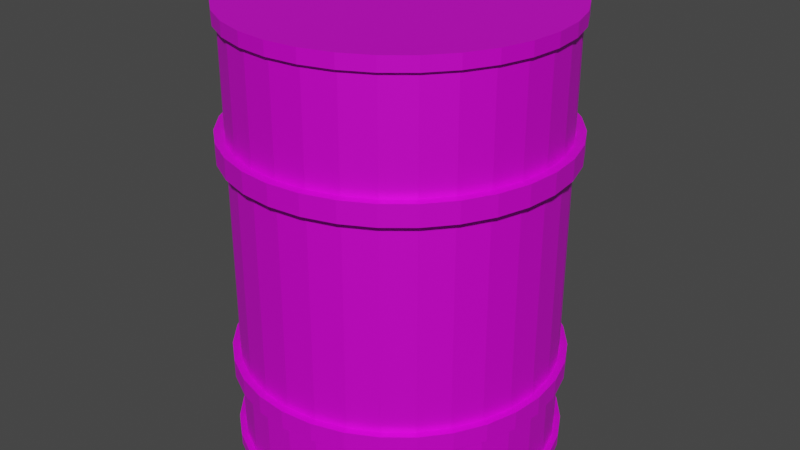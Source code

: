 # Source: Barrel.blend  (saved by Blender 2.82.7; exported with 4.5.12 LTS)
import bpy
from mathutils import Matrix  # noqa: F401  (used for matrix-valued properties, if any)

bpy.ops.wm.read_factory_settings(use_empty=True)
scene = bpy.context.scene
scene.name = 'Scene'

# ---- collections
col_collection = bpy.data.collections.new('Collection'); scene.collection.children.link(col_collection)

# ---- images (referenced by path relative to the original .blend; pixels are not part of the script)
import os
ASSET_DIR = os.environ.get("B2B_ASSET_DIR", "")  # directory of the original .blend (textures are referenced by path, not embedded)
HERE = os.path.dirname(os.path.abspath(__file__))  # packed textures are extracted next to this script under _unpacked/

def load_image(name, relpath, width, height, colorspace="sRGB"):
    """Load a texture the original file referenced (path relative to the .blend, or extracted next to this script)."""
    p = next((c for c in (os.path.join(HERE, relpath), os.path.join(ASSET_DIR, relpath)) if relpath and os.path.exists(c)), "")
    if p:
        img = bpy.data.images.load(p, check_existing=True)
        img.name = name
    else:  # same state as the original file: an image datablock whose file is absent (Cycles renders it pink)
        img = bpy.data.images.new(name, width, height)
        img.source = "FILE"
        img.filepath = "//" + (relpath or name)
    img.colorspace_settings.name = colorspace
    return img
img_barreltex = load_image('BarrelTex', 'BarrelTex.png', 1024, 1024, 'sRGB')

# ---- materials (node trees are filled in below, after node groups)
mat_barrelmaterial = bpy.data.materials.new('BarrelMaterial')
mat_barrelmaterial.use_transparent_shadow = False
mat_barrelmaterial.preview_render_type = 'FLUID'

# ---- material node trees
mat_barrelmaterial.use_nodes = True; mat_barrelmaterial.node_tree.nodes.clear()
_N = mat_barrelmaterial.node_tree.nodes; _L = mat_barrelmaterial.node_tree.links
n0 = _N.new('ShaderNodeTexImage'); n0.name = 'Image Texture'; n0.location = (-759, 316)
n0.image = img_barreltex
n1 = _N.new('ShaderNodeBsdfPrincipled'); n1.name = 'Principled BSDF'; n1.location = (-182, 276)
n1.distribution = 'GGX'
n1.subsurface_method = 'BURLEY'
n1.inputs[1].default_value = 0.3636
n1.inputs[3].default_value = 1.45
n1.inputs[27].default_value = (0.0, 0.0, 0.0, 1.0)
n1.inputs[28].default_value = 1.0
n2 = _N.new('ShaderNodeOutputMaterial'); n2.name = 'Material Output'; n2.location = (300, 300)
_L.new(n1.outputs[0], n2.inputs[0])
_L.new(n0.outputs[0], n1.inputs[0])
_L.new(n0.outputs[1], n1.inputs[4])
n2.is_active_output = True

# ---- world
world_world = bpy.data.worlds.new('World'); scene.world = world_world
world_world.use_nodes = True; world_world.node_tree.nodes.clear()
_N = world_world.node_tree.nodes; _L = world_world.node_tree.links
n0 = _N.new('ShaderNodeOutputWorld'); n0.name = 'World Output'; n0.location = (300, 300)
n1 = _N.new('ShaderNodeBackground'); n1.name = 'Background'; n1.location = (10, 300)
n1.inputs[0].default_value = (0.05088, 0.05088, 0.05088, 1.0)
_L.new(n1.outputs[0], n0.inputs[0])
n0.is_active_output = True
world_world.color = (0.05088, 0.05088, 0.05088)
world_world.use_sun_shadow = False
world_world.sun_shadow_jitter_overblur = 0.0

# ---- meshes
me_barrel = bpy.data.meshes.new('Barrel')
me_barrel.from_pydata([(6.562e-08, 0.262, 0.1235), (-0.05111, 0.2569, 0.1235), (-0.1003, 0.242, 0.1235), (-0.1455, 0.2178, 0.1235), (-0.1852, 0.1852, 0.1235), (-0.2178, 0.1455, 0.1235), (-0.242, 0.1003, 0.1235), (-0.2569, 0.05111, 0.1235), (-0.262, 4.709e-07, 0.1235), (-0.2569, -0.05111, 0.1235), (-0.242, -0.1003, 0.1235), (-0.2178, -0.1455, 0.1235), (-0.1852, -0.1852, 0.1235), (-0.1455, -0.2178, 0.1235), (-0.1003, -0.242, 0.1235), (-0.05111, -0.2569, 0.1235), (-1.974e-08, -0.262, 0.1235), (0.05111, -0.2569, 0.1235), (0.1003, -0.242, 0.1235), (0.1455, -0.2178, 0.1235), (0.1852, -0.1852, 0.1235), (0.2178, -0.1455, 0.1235), (0.242, -0.1003, 0.1235), (0.2569, -0.05111, 0.1235), (0.262, 2.377e-07, 0.1235), (0.2569, 0.05111, 0.1235), (0.242, 0.1003, 0.1235), (0.2178, 0.1455, 0.1235), (0.1852, 0.1852, 0.1235), (0.1455, 0.2178, 0.1235), (0.1003, 0.242, 0.1235), (0.05111, 0.2569, 0.1235), (6.74e-08, 0.25, 0.6763), (0.04877, 0.2452, 0.6763), (0.09567, 0.231, 0.6763), (0.1389, 0.2079, 0.6763), (0.1768, 0.1768, 0.6763), (0.2079, 0.1389, 0.6763), (0.231, 0.09567, 0.6763), (0.2452, 0.04877, 0.6763), (0.25, 2.403e-07, 0.6763), (0.2452, -0.04877, 0.6763), (0.231, -0.09567, 0.6763), (0.2079, -0.1389, 0.6763), (0.1768, -0.1768, 0.6763), (0.1389, -0.2079, 0.6763), (0.09567, -0.231, 0.6763), (0.04877, -0.2452, 0.6763), (-1.406e-08, -0.25, 0.6763), (-0.04877, -0.2452, 0.6763), (-0.09567, -0.231, 0.6763), (-0.1389, -0.2079, 0.6763), (-0.1768, -0.1768, 0.6763), (-0.2079, -0.1389, 0.6763), (-0.231, -0.09567, 0.6763), (-0.2452, -0.04877, 0.6763), (-0.25, 4.628e-07, 0.6763), (-0.2452, 0.04877, 0.6763), (-0.231, 0.09567, 0.6763), (-0.2079, 0.1389, 0.6763), (-0.1768, 0.1768, 0.6763), (-0.1389, 0.2079, 0.6763), (-0.09567, 0.231, 0.6763), (-0.04877, 0.2452, 0.6763), (0.04877, 0.2452, 0.01364), (0.09567, 0.231, 0.01364), (0.1389, 0.2079, 0.01364), (0.1768, 0.1768, 0.01364), (0.2079, 0.1389, 0.01364), (0.231, 0.09567, 0.01364), (0.2452, 0.04877, 0.01364), (0.25, 2.403e-07, 0.01364), (0.2452, -0.04877, 0.01364), (0.231, -0.09567, 0.01364), (0.2079, -0.1389, 0.01364), (0.1768, -0.1768, 0.01364), (0.1389, -0.2079, 0.01364), (0.09567, -0.231, 0.01364), (0.04877, -0.2452, 0.01364), (-1.406e-08, -0.25, 0.01364), (-0.04877, -0.2452, 0.01364), (-0.09567, -0.231, 0.01364), (-0.1389, -0.2079, 0.01364), (-0.1768, -0.1768, 0.01364), (-0.2079, -0.1389, 0.01364), (-0.231, -0.09567, 0.01364), (-0.2452, -0.04877, 0.01364), (-0.25, 4.628e-07, 0.01364), (-0.2452, 0.04877, 0.01364), (-0.231, 0.09567, 0.01364), (-0.2079, 0.1389, 0.01364), (-0.1768, 0.1768, 0.01364), (-0.1389, 0.2079, 0.01364), (-0.09567, 0.231, 0.01364), (-0.04877, 0.2452, 0.01364), (6.74e-08, 0.25, 0.01364), (6.74e-08, 0.25, 0.5095), (0.04877, 0.2452, 0.5095), (0.09567, 0.231, 0.5095), (0.1389, 0.2079, 0.5095), (0.1768, 0.1768, 0.5095), (0.2079, 0.1389, 0.5095), (0.231, 0.09567, 0.5095), (0.2452, 0.04877, 0.5095), (0.25, 2.403e-07, 0.5095), (0.2452, -0.04877, 0.5095), (0.231, -0.09567, 0.5095), (0.2079, -0.1389, 0.5095), (0.1768, -0.1768, 0.5095), (0.1389, -0.2079, 0.5095), (0.09567, -0.231, 0.5095), (0.04877, -0.2452, 0.5095), (-1.406e-08, -0.25, 0.5095), (-0.04877, -0.2452, 0.5095), (-0.09567, -0.231, 0.5095), (-0.1389, -0.2079, 0.5095), (-0.1768, -0.1768, 0.5095), (-0.2079, -0.1389, 0.5095), (-0.231, -0.09567, 0.5095), (-0.2452, -0.04877, 0.5095), (-0.25, 4.628e-07, 0.5095), (-0.2452, 0.04877, 0.5095), (-0.231, 0.09567, 0.5095), (-0.2079, 0.1389, 0.5095), (-0.1768, 0.1768, 0.5095), (-0.1389, 0.2079, 0.5095), (-0.09567, 0.231, 0.5095), (-0.04877, 0.2452, 0.5095), (0.04877, 0.2452, 0.4786), (0.09567, 0.231, 0.4786), (0.1389, 0.2079, 0.4786), (0.1768, 0.1768, 0.4786), (0.2079, 0.1389, 0.4786), (0.231, 0.09567, 0.4786), (0.2452, 0.04877, 0.4786), (0.25, 2.403e-07, 0.4786), (0.2452, -0.04877, 0.4786), (0.231, -0.09567, 0.4786), (0.2079, -0.1389, 0.4786), (0.1768, -0.1768, 0.4786), (0.1389, -0.2079, 0.4786), (0.09567, -0.231, 0.4786), (0.04877, -0.2452, 0.4786), (-1.406e-08, -0.25, 0.4786), (-0.04877, -0.2452, 0.4786), (-0.09567, -0.231, 0.4786), (-0.1389, -0.2079, 0.4786), (-0.1768, -0.1768, 0.4786), (-0.2079, -0.1389, 0.4786), (-0.231, -0.09567, 0.4786), (-0.2452, -0.04877, 0.4786), (-0.25, 4.628e-07, 0.4786), (-0.2452, 0.04877, 0.4786), (-0.231, 0.09567, 0.4786), (-0.2079, 0.1389, 0.4786), (-0.1768, 0.1768, 0.4786), (-0.1389, 0.2079, 0.4786), (-0.09567, 0.231, 0.4786), (-0.04877, 0.2452, 0.4786), (6.74e-08, 0.25, 0.4786), (0.04877, 0.2452, 0.1242), (0.09567, 0.231, 0.1242), (0.1389, 0.2079, 0.1242), (0.1768, 0.1768, 0.1242), (0.2079, 0.1389, 0.1242), (0.231, 0.09567, 0.1242), (0.2452, 0.04877, 0.1242), (0.25, 2.403e-07, 0.1242), (0.2452, -0.04877, 0.1242), (0.231, -0.09567, 0.1242), (0.2079, -0.1389, 0.1242), (0.1768, -0.1768, 0.1242), (0.1389, -0.2079, 0.1242), (0.09567, -0.231, 0.1242), (0.04877, -0.2452, 0.1242), (-1.406e-08, -0.25, 0.1242), (-0.04877, -0.2452, 0.1242), (-0.09567, -0.231, 0.1242), (-0.1389, -0.2079, 0.1242), (-0.1768, -0.1768, 0.1242), (-0.2079, -0.1389, 0.1242), (-0.231, -0.09567, 0.1242), (-0.2452, -0.04877, 0.1242), (-0.25, 4.628e-07, 0.1242), (-0.2452, 0.04877, 0.1242), (-0.231, 0.09567, 0.1242), (-0.2079, 0.1389, 0.1242), (-0.1768, 0.1768, 0.1242), (-0.1389, 0.2079, 0.1242), (-0.09567, 0.231, 0.1242), (-0.04877, 0.2452, 0.1242), (6.74e-08, 0.25, 0.1242), (6.74e-08, 0.25, 0.1524), (0.04877, 0.2452, 0.1524), (0.09567, 0.231, 0.1524), (0.1389, 0.2079, 0.1524), (0.1768, 0.1768, 0.1524), (0.2079, 0.1389, 0.1524), (0.231, 0.09567, 0.1524), (0.2452, 0.04877, 0.1524), (0.25, 2.403e-07, 0.1524), (0.2452, -0.04877, 0.1524), (0.231, -0.09567, 0.1524), (0.2079, -0.1389, 0.1524), (0.1768, -0.1768, 0.1524), (0.1389, -0.2079, 0.1524), (0.09567, -0.231, 0.1524), (0.04877, -0.2452, 0.1524), (-1.406e-08, -0.25, 0.1524), (-0.04877, -0.2452, 0.1524), (-0.09567, -0.231, 0.1524), (-0.1389, -0.2079, 0.1524), (-0.1768, -0.1768, 0.1524), (-0.2079, -0.1389, 0.1524), (-0.231, -0.09567, 0.1524), (-0.2452, -0.04877, 0.1524), (-0.25, 4.628e-07, 0.1524), (-0.2452, 0.04877, 0.1524), (-0.231, 0.09567, 0.1524), (-0.2079, 0.1389, 0.1524), (-0.1768, 0.1768, 0.1524), (-0.1389, 0.2079, 0.1524), (-0.09567, 0.231, 0.1524), (-0.04877, 0.2452, 0.1524), (6.561e-08, 0.2651, 0.5105), (0.05171, 0.26, 0.5105), (0.1014, 0.2449, 0.5105), (0.1473, 0.2204, 0.5105), (0.1874, 0.1874, 0.5105), (0.2204, 0.1473, 0.5105), (0.2449, 0.1014, 0.5105), (0.26, 0.05171, 0.5105), (0.2651, 2.371e-07, 0.5105), (0.26, -0.05171, 0.5105), (0.2449, -0.1014, 0.5105), (0.2204, -0.1473, 0.5105), (0.1874, -0.1874, 0.5105), (0.1473, -0.2204, 0.5105), (0.1014, -0.2449, 0.5105), (0.05171, -0.26, 0.5105), (-2.076e-08, -0.2651, 0.5105), (-0.05171, -0.26, 0.5105), (-0.1014, -0.2449, 0.5105), (-0.1473, -0.2204, 0.5105), (-0.1874, -0.1874, 0.5105), (-0.2204, -0.1473, 0.5105), (-0.2449, -0.1014, 0.5105), (-0.26, -0.05171, 0.5105), (-0.2651, 4.731e-07, 0.5105), (-0.26, 0.05171, 0.5105), (-0.2449, 0.1014, 0.5105), (-0.2204, 0.1473, 0.5105), (-0.1874, 0.1874, 0.5105), (-0.1473, 0.2204, 0.5105), (-0.1014, 0.2449, 0.5105), (-0.05171, 0.26, 0.5105), (0.05171, 0.26, 0.4777), (0.1014, 0.2449, 0.4777), (0.1473, 0.2204, 0.4777), (0.1874, 0.1874, 0.4777), (0.2204, 0.1473, 0.4777), (0.2449, 0.1014, 0.4777), (0.26, 0.05171, 0.4777), (0.2651, 2.371e-07, 0.4777), (0.26, -0.05171, 0.4777), (0.2449, -0.1014, 0.4777), (0.2204, -0.1473, 0.4777), (0.1874, -0.1874, 0.4777), (0.1473, -0.2204, 0.4777), (0.1014, -0.2449, 0.4777), (0.05171, -0.26, 0.4777), (-2.076e-08, -0.2651, 0.4777), (-0.05171, -0.26, 0.4777), (-0.1014, -0.2449, 0.4777), (-0.1473, -0.2204, 0.4777), (-0.1874, -0.1874, 0.4777), (-0.2204, -0.1473, 0.4777), (-0.2449, -0.1014, 0.4777), (-0.26, -0.05171, 0.4777), (-0.2651, 4.731e-07, 0.4777), (-0.26, 0.05171, 0.4777), (-0.2449, 0.1014, 0.4777), (-0.2204, 0.1473, 0.4777), (-0.1874, 0.1874, 0.4777), (-0.1473, 0.2204, 0.4777), (-0.1014, 0.2449, 0.4777), (-0.05171, 0.26, 0.4777), (6.561e-08, 0.2651, 0.4777), (6.624e-08, 0.2597, -0.003759), (0.05067, 0.2548, -0.003759), (0.0994, 0.24, -0.003759), (0.1443, 0.216, -0.003759), (0.1837, 0.1837, -0.003759), (0.216, 0.1443, -0.003759), (0.24, 0.0994, -0.003759), (0.2548, 0.05067, -0.003759), (0.2597, 2.382e-07, -0.003759), (0.2548, -0.05067, -0.003759), (0.24, -0.0994, -0.003759), (0.216, -0.1443, -0.003759), (0.1837, -0.1837, -0.003759), (0.1443, -0.216, -0.003759), (0.0994, -0.24, -0.003759), (0.05067, -0.2548, -0.003759), (-1.839e-08, -0.2597, -0.003759), (-0.05067, -0.2548, -0.003759), (-0.0994, -0.24, -0.003759), (-0.1443, -0.216, -0.003759), (-0.1837, -0.1837, -0.003759), (-0.216, -0.1443, -0.003759), (-0.24, -0.0994, -0.003759), (-0.2548, -0.05067, -0.003759), (-0.2597, 4.694e-07, -0.003759), (-0.2548, 0.05067, -0.003759), (-0.24, 0.0994, -0.003759), (-0.216, 0.1443, -0.003759), (-0.1837, 0.1837, -0.003759), (-0.1443, 0.216, -0.003759), (-0.0994, 0.24, -0.003759), (-0.05067, 0.2548, -0.003759), (0.05067, 0.2548, 0.01398), (0.0994, 0.24, 0.01398), (0.1443, 0.216, 0.01398), (0.1837, 0.1837, 0.01398), (0.216, 0.1443, 0.01398), (0.24, 0.0994, 0.01398), (0.2548, 0.05067, 0.01398), (0.2597, 2.382e-07, 0.01398), (0.2548, -0.05067, 0.01398), (0.24, -0.0994, 0.01398), (0.216, -0.1443, 0.01398), (0.1837, -0.1837, 0.01398), (0.1443, -0.216, 0.01398), (0.0994, -0.24, 0.01398), (0.05067, -0.2548, 0.01398), (-1.839e-08, -0.2597, 0.01398), (-0.05067, -0.2548, 0.01398), (-0.0994, -0.24, 0.01398), (-0.1443, -0.216, 0.01398), (-0.1837, -0.1837, 0.01398), (-0.216, -0.1443, 0.01398), (-0.24, -0.0994, 0.01398), (-0.2548, -0.05067, 0.01398), (-0.2597, 4.694e-07, 0.01398), (-0.2548, 0.05067, 0.01398), (-0.24, 0.0994, 0.01398), (-0.216, 0.1443, 0.01398), (-0.1837, 0.1837, 0.01398), (-0.1443, 0.216, 0.01398), (-0.0994, 0.24, 0.01398), (-0.05067, 0.2548, 0.01398), (6.624e-08, 0.2597, 0.01398), (6.562e-08, 0.262, 0.153), (0.05111, 0.2569, 0.153), (0.1003, 0.242, 0.153), (0.1455, 0.2178, 0.153), (0.1852, 0.1852, 0.153), (0.2178, 0.1455, 0.153), (0.242, 0.1003, 0.153), (0.2569, 0.05111, 0.153), (0.262, 2.377e-07, 0.153), (0.2569, -0.05111, 0.153), (0.242, -0.1003, 0.153), (0.2178, -0.1455, 0.153), (0.1852, -0.1852, 0.153), (0.1455, -0.2178, 0.153), (0.1003, -0.242, 0.153), (0.05111, -0.2569, 0.153), (-1.974e-08, -0.262, 0.153), (-0.05111, -0.2569, 0.153), (-0.1003, -0.242, 0.153), (-0.1455, -0.2178, 0.153), (-0.1852, -0.1852, 0.153), (-0.2178, -0.1455, 0.153), (-0.242, -0.1003, 0.153), (-0.2569, -0.05111, 0.153), (-0.262, 4.709e-07, 0.153), (-0.2569, 0.05111, 0.153), (-0.242, 0.1003, 0.153), (-0.2178, 0.1455, 0.153), (-0.1852, 0.1852, 0.153), (-0.1455, 0.2178, 0.153), (-0.1003, 0.242, 0.153), (-0.05111, 0.2569, 0.153), (6.661e-08, 0.2567, 0.6972), (0.05008, 0.2518, 0.6972), (0.09824, 0.2372, 0.6972), (0.1426, 0.2135, 0.6972), (0.1815, 0.1815, 0.6972), (0.2135, 0.1426, 0.6972), (0.2372, 0.09824, 0.6972), (0.2518, 0.05008, 0.6972), (0.2567, 2.389e-07, 0.6972), (0.2518, -0.05008, 0.6972), (0.2372, -0.09824, 0.6972), (0.2135, -0.1426, 0.6972), (0.1815, -0.1815, 0.6972), (0.1426, -0.2135, 0.6972), (0.09824, -0.2372, 0.6972), (0.05008, -0.2518, 0.6972), (-1.704e-08, -0.2567, 0.6972), (-0.05008, -0.2518, 0.6972), (-0.09824, -0.2372, 0.6972), (-0.1426, -0.2135, 0.6972), (-0.1815, -0.1815, 0.6972), (-0.2135, -0.1426, 0.6972), (-0.2372, -0.09824, 0.6972), (-0.2518, -0.05008, 0.6972), (-0.2567, 4.674e-07, 0.6972), (-0.2518, 0.05008, 0.6972), (-0.2372, 0.09824, 0.6972), (-0.2135, 0.1426, 0.6972), (-0.1815, 0.1815, 0.6972), (-0.1426, 0.2135, 0.6972), (-0.09824, 0.2372, 0.6972), (-0.05008, 0.2518, 0.6972), (6.661e-08, 0.2567, 0.676), (0.05008, 0.2518, 0.676), (0.09824, 0.2372, 0.676), (0.1426, 0.2135, 0.676), (0.1815, 0.1815, 0.676), (0.2135, 0.1426, 0.676), (0.2372, 0.09824, 0.676), (0.2518, 0.05008, 0.676), (0.2567, 2.389e-07, 0.676), (0.2518, -0.05008, 0.676), (0.2372, -0.09824, 0.676), (0.2135, -0.1426, 0.676), (0.1815, -0.1815, 0.676), (0.1426, -0.2135, 0.676), (0.09824, -0.2372, 0.676), (0.05008, -0.2518, 0.676), (-1.704e-08, -0.2567, 0.676), (-0.05008, -0.2518, 0.676), (-0.09824, -0.2372, 0.676), (-0.1426, -0.2135, 0.676), (-0.1815, -0.1815, 0.676), (-0.2135, -0.1426, 0.676), (-0.2372, -0.09824, 0.676), (-0.2518, -0.05008, 0.676), (-0.2567, 4.674e-07, 0.676), (-0.2518, 0.05008, 0.676), (-0.2372, 0.09824, 0.676), (-0.2135, 0.1426, 0.676), (-0.1815, 0.1815, 0.676), (-0.1426, 0.2135, 0.676), (-0.09824, 0.2372, 0.676), (-0.05008, 0.2518, 0.676)], [], [(49, 48, 432, 433), (36, 35, 419, 420), (63, 62, 446, 447), (50, 49, 433, 434), (37, 36, 420, 421), (32, 63, 447, 416), (51, 50, 434, 435), (38, 37, 421, 422), (52, 51, 435, 436), (39, 38, 422, 423), (53, 52, 436, 437), (40, 39, 423, 424), (54, 53, 437, 438), (41, 40, 424, 425), (55, 54, 438, 439), (42, 41, 425, 426), (56, 55, 439, 440), (43, 42, 426, 427), (57, 56, 440, 441), (44, 43, 427, 428), (58, 57, 441, 442), (45, 44, 428, 429), (59, 58, 442, 443), (46, 45, 429, 430), (33, 32, 416, 417), (60, 59, 443, 444), (47, 46, 430, 431), (34, 33, 417, 418), (61, 60, 444, 445), (48, 47, 431, 432), (35, 34, 418, 419), (62, 61, 445, 446), (0, 352, 353, 31), (127, 63, 32, 96), (126, 62, 63, 127), (125, 61, 62, 126), (124, 60, 61, 125), (123, 59, 60, 124), (122, 58, 59, 123), (121, 57, 58, 122), (120, 56, 57, 121), (119, 55, 56, 120), (118, 54, 55, 119), (117, 53, 54, 118), (116, 52, 53, 117), (115, 51, 52, 116), (114, 50, 51, 115), (113, 49, 50, 114), (112, 48, 49, 113), (111, 47, 48, 112), (110, 46, 47, 111), (109, 45, 46, 110), (108, 44, 45, 109), (107, 43, 44, 108), (106, 42, 43, 107), (105, 41, 42, 106), (104, 40, 41, 105), (103, 39, 40, 104), (102, 38, 39, 103), (101, 37, 38, 102), (100, 36, 37, 101), (99, 35, 36, 100), (98, 34, 35, 99), (97, 33, 34, 98), (96, 32, 33, 97), (81, 82, 338, 337), (94, 95, 351, 350), (67, 68, 324, 323), (80, 81, 337, 336), (93, 94, 350, 349), (66, 67, 323, 322), (79, 80, 336, 335), (92, 93, 349, 348), (65, 66, 322, 321), (78, 79, 335, 334), (91, 92, 348, 347), (64, 65, 321, 320), (77, 78, 334, 333), (90, 91, 347, 346), (95, 64, 320, 351), (76, 77, 333, 332), (89, 90, 346, 345), (75, 76, 332, 331), (88, 89, 345, 344), (74, 75, 331, 330), (87, 88, 344, 343), (73, 74, 330, 329), (86, 87, 343, 342), (72, 73, 329, 328), (85, 86, 342, 341), (71, 72, 328, 327), (84, 85, 341, 340), (70, 71, 327, 326), (83, 84, 340, 339), (69, 70, 326, 325), (82, 83, 339, 338), (68, 69, 325, 324), (125, 126, 254, 253), (142, 141, 269, 270), (98, 99, 227, 226), (124, 125, 253, 252), (143, 142, 270, 271), (97, 98, 226, 225), (123, 124, 252, 251), (144, 143, 271, 272), (96, 97, 225, 224), (122, 123, 251, 250), (145, 144, 272, 273), (121, 122, 250, 249), (146, 145, 273, 274), (120, 121, 249, 248), (147, 146, 274, 275), (119, 120, 248, 247), (148, 147, 275, 276), (118, 119, 247, 246), (149, 148, 276, 277), (117, 118, 246, 245), (150, 149, 277, 278), (116, 117, 245, 244), (151, 150, 278, 279), (115, 116, 244, 243), (152, 151, 279, 280), (114, 115, 243, 242), (153, 152, 280, 281), (113, 114, 242, 241), (154, 153, 281, 282), (128, 159, 287, 256), (112, 113, 241, 240), (155, 154, 282, 283), (223, 158, 159, 192), (222, 157, 158, 223), (221, 156, 157, 222), (220, 155, 156, 221), (219, 154, 155, 220), (218, 153, 154, 219), (217, 152, 153, 218), (216, 151, 152, 217), (215, 150, 151, 216), (214, 149, 150, 215), (213, 148, 149, 214), (212, 147, 148, 213), (211, 146, 147, 212), (210, 145, 146, 211), (209, 144, 145, 210), (208, 143, 144, 209), (207, 142, 143, 208), (206, 141, 142, 207), (205, 140, 141, 206), (204, 139, 140, 205), (203, 138, 139, 204), (202, 137, 138, 203), (201, 136, 137, 202), (200, 135, 136, 201), (199, 134, 135, 200), (198, 133, 134, 199), (197, 132, 133, 198), (196, 131, 132, 197), (195, 130, 131, 196), (194, 129, 130, 195), (193, 128, 129, 194), (192, 159, 128, 193), (95, 191, 160, 64), (64, 160, 161, 65), (65, 161, 162, 66), (66, 162, 163, 67), (67, 163, 164, 68), (68, 164, 165, 69), (69, 165, 166, 70), (70, 166, 167, 71), (71, 167, 168, 72), (72, 168, 169, 73), (73, 169, 170, 74), (74, 170, 171, 75), (75, 171, 172, 76), (76, 172, 173, 77), (77, 173, 174, 78), (78, 174, 175, 79), (79, 175, 176, 80), (80, 176, 177, 81), (81, 177, 178, 82), (82, 178, 179, 83), (83, 179, 180, 84), (84, 180, 181, 85), (85, 181, 182, 86), (86, 182, 183, 87), (87, 183, 184, 88), (88, 184, 185, 89), (89, 185, 186, 90), (90, 186, 187, 91), (91, 187, 188, 92), (92, 188, 189, 93), (93, 189, 190, 94), (94, 190, 191, 95), (165, 164, 27, 26), (191, 190, 1, 0), (211, 212, 372, 371), (164, 163, 28, 27), (190, 189, 2, 1), (210, 211, 371, 370), (163, 162, 29, 28), (189, 188, 3, 2), (209, 210, 370, 369), (162, 161, 30, 29), (188, 187, 4, 3), (208, 209, 369, 368), (161, 160, 31, 30), (187, 186, 5, 4), (207, 208, 368, 367), (160, 191, 0, 31), (186, 185, 6, 5), (206, 207, 367, 366), (185, 184, 7, 6), (205, 206, 366, 365), (184, 183, 8, 7), (204, 205, 365, 364), (183, 182, 9, 8), (203, 204, 364, 363), (182, 181, 10, 9), (202, 203, 363, 362), (181, 180, 11, 10), (201, 202, 362, 361), (180, 179, 12, 11), (200, 201, 361, 360), (179, 178, 13, 12), (199, 200, 360, 359), (287, 224, 225, 256), (256, 225, 226, 257), (257, 226, 227, 258), (258, 227, 228, 259), (259, 228, 229, 260), (260, 229, 230, 261), (261, 230, 231, 262), (262, 231, 232, 263), (263, 232, 233, 264), (264, 233, 234, 265), (265, 234, 235, 266), (266, 235, 236, 267), (267, 236, 237, 268), (268, 237, 238, 269), (269, 238, 239, 270), (270, 239, 240, 271), (271, 240, 241, 272), (272, 241, 242, 273), (273, 242, 243, 274), (274, 243, 244, 275), (275, 244, 245, 276), (276, 245, 246, 277), (277, 246, 247, 278), (278, 247, 248, 279), (279, 248, 249, 280), (280, 249, 250, 281), (281, 250, 251, 282), (282, 251, 252, 283), (283, 252, 253, 284), (284, 253, 254, 285), (285, 254, 255, 286), (286, 255, 224, 287), (99, 100, 228, 227), (141, 140, 268, 269), (126, 127, 255, 254), (100, 101, 229, 228), (140, 139, 267, 268), (127, 96, 224, 255), (101, 102, 230, 229), (139, 138, 266, 267), (102, 103, 231, 230), (138, 137, 265, 266), (103, 104, 232, 231), (137, 136, 264, 265), (104, 105, 233, 232), (136, 135, 263, 264), (105, 106, 234, 233), (135, 134, 262, 263), (106, 107, 235, 234), (134, 133, 261, 262), (107, 108, 236, 235), (133, 132, 260, 261), (159, 158, 286, 287), (108, 109, 237, 236), (132, 131, 259, 260), (158, 157, 285, 286), (109, 110, 238, 237), (131, 130, 258, 259), (157, 156, 284, 285), (110, 111, 239, 238), (130, 129, 257, 258), (156, 155, 283, 284), (111, 112, 240, 239), (129, 128, 256, 257), (288, 289, 290, 291, 292, 293, 294, 295, 296, 297, 298, 299, 300, 301, 302, 303, 304, 305, 306, 307, 308, 309, 310, 311, 312, 313, 314, 315, 316, 317, 318, 319), (288, 351, 320, 289), (289, 320, 321, 290), (290, 321, 322, 291), (291, 322, 323, 292), (292, 323, 324, 293), (293, 324, 325, 294), (294, 325, 326, 295), (295, 326, 327, 296), (296, 327, 328, 297), (297, 328, 329, 298), (298, 329, 330, 299), (299, 330, 331, 300), (300, 331, 332, 301), (301, 332, 333, 302), (302, 333, 334, 303), (303, 334, 335, 304), (304, 335, 336, 305), (305, 336, 337, 306), (306, 337, 338, 307), (307, 338, 339, 308), (308, 339, 340, 309), (309, 340, 341, 310), (310, 341, 342, 311), (311, 342, 343, 312), (312, 343, 344, 313), (313, 344, 345, 314), (314, 345, 346, 315), (315, 346, 347, 316), (316, 347, 348, 317), (317, 348, 349, 318), (318, 349, 350, 319), (319, 350, 351, 288), (31, 353, 354, 30), (30, 354, 355, 29), (29, 355, 356, 28), (28, 356, 357, 27), (27, 357, 358, 26), (26, 358, 359, 25), (25, 359, 360, 24), (24, 360, 361, 23), (23, 361, 362, 22), (22, 362, 363, 21), (21, 363, 364, 20), (20, 364, 365, 19), (19, 365, 366, 18), (18, 366, 367, 17), (17, 367, 368, 16), (16, 368, 369, 15), (15, 369, 370, 14), (14, 370, 371, 13), (13, 371, 372, 12), (12, 372, 373, 11), (11, 373, 374, 10), (10, 374, 375, 9), (9, 375, 376, 8), (8, 376, 377, 7), (7, 377, 378, 6), (6, 378, 379, 5), (5, 379, 380, 4), (4, 380, 381, 3), (3, 381, 382, 2), (2, 382, 383, 1), (1, 383, 352, 0), (212, 213, 373, 372), (166, 165, 26, 25), (213, 214, 374, 373), (167, 166, 25, 24), (214, 215, 375, 374), (168, 167, 24, 23), (215, 216, 376, 375), (169, 168, 23, 22), (216, 217, 377, 376), (170, 169, 22, 21), (217, 218, 378, 377), (171, 170, 21, 20), (218, 219, 379, 378), (192, 193, 353, 352), (172, 171, 20, 19), (219, 220, 380, 379), (193, 194, 354, 353), (173, 172, 19, 18), (220, 221, 381, 380), (194, 195, 355, 354), (174, 173, 18, 17), (221, 222, 382, 381), (195, 196, 356, 355), (175, 174, 17, 16), (222, 223, 383, 382), (196, 197, 357, 356), (176, 175, 16, 15), (223, 192, 352, 383), (197, 198, 358, 357), (177, 176, 15, 14), (198, 199, 359, 358), (178, 177, 14, 13), (416, 384, 385, 417), (417, 385, 386, 418), (418, 386, 387, 419), (419, 387, 388, 420), (420, 388, 389, 421), (421, 389, 390, 422), (422, 390, 391, 423), (423, 391, 392, 424), (424, 392, 393, 425), (425, 393, 394, 426), (426, 394, 395, 427), (427, 395, 396, 428), (428, 396, 397, 429), (429, 397, 398, 430), (430, 398, 399, 431), (431, 399, 400, 432), (432, 400, 401, 433), (433, 401, 402, 434), (434, 402, 403, 435), (435, 403, 404, 436), (436, 404, 405, 437), (437, 405, 406, 438), (438, 406, 407, 439), (439, 407, 408, 440), (440, 408, 409, 441), (441, 409, 410, 442), (442, 410, 411, 443), (443, 411, 412, 444), (444, 412, 413, 445), (445, 413, 414, 446), (385, 384, 415, 414, 413, 412, 411, 410, 409, 408, 407, 406, 405, 404, 403, 402, 401, 400, 399, 398, 397, 396, 395, 394, 393, 392, 391, 390, 389, 388, 387, 386), (446, 414, 415, 447), (447, 415, 384, 416)])
me_barrel.polygons.foreach_set('material_index', [1, 1, 1, 1, 1, 1, 1, 1, 1, 1, 1, 1, 1, 1, 1, 1, 1, 1, 1, 1, 1, 1, 1, 1, 1, 1, 1, 1, 1, 1, 1, 1, 1, 1, 1, 1, 1, 1, 1, 1, 1, 1, 1, 1, 1, 1, 1, 1, 1, 1, 1, 1, 1, 1, 1, 1, 1, 1, 1, 1, 1, 1, 1, 1, 1, 1, 1, 1, 1, 1, 1, 1, 1, 1, 1, 1, 1, 1, 1, 1, 1, 1, 1, 1, 1, 1, 1, 1, 1, 1, 1, 1, 1, 1, 1, 1, 1, 1, 1, 1, 1, 1, 1, 1, 1, 1, 1, 1, 1, 1, 1, 1, 1, 1, 1, 1, 1, 1, 1, 1, 1, 1, 1, 1, 1, 1, 1, 1, 1, 1, 1, 1, 1, 1, 1, 1, 1, 1, 1, 1, 1, 1, 1, 1, 1, 1, 1, 1, 1, 1, 1, 1, 1, 1, 1, 1, 1, 1, 1, 1, 1, 1, 1, 1, 1, 1, 1, 1, 1, 1, 1, 1, 1, 1, 1, 1, 1, 1, 1, 1, 1, 1, 1, 1, 1, 1, 1, 1, 1, 1, 1, 1, 1, 1, 1, 1, 1, 1, 1, 1, 1, 1, 1, 1, 1, 1, 1, 1, 1, 1, 1, 1, 1, 1, 1, 1, 1, 1, 1, 1, 1, 1, 1, 1, 1, 1, 1, 1, 1, 1, 1, 1, 1, 1, 1, 1, 1, 1, 1, 1, 1, 1, 1, 1, 1, 1, 1, 1, 1, 1, 1, 1, 1, 1, 1, 1, 1, 1, 1, 1, 1, 1, 1, 1, 1, 1, 1, 1, 1, 1, 1, 1, 1, 1, 1, 1, 1, 1, 1, 1, 1, 1, 1, 1, 1, 1, 1, 1, 1, 1, 1, 1, 1, 1, 1, 1, 1, 1, 1, 1, 1, 1, 1, 1, 1, 1, 1, 1, 1, 1, 1, 1, 1, 1, 1, 1, 1, 1, 1, 1, 1, 1, 1, 1, 1, 1, 1, 1, 1, 1, 1, 1, 1, 1, 1, 1, 1, 1, 1, 1, 1, 1, 1, 1, 1, 1, 1, 1, 1, 1, 1, 1, 1, 1, 1, 1, 1, 1, 1, 1, 1, 1, 1, 1, 1, 1, 1, 1, 1, 1, 1, 1, 1, 1, 1, 1, 1, 1, 1, 1, 1, 1, 1, 1, 1, 1, 1, 1, 1, 1, 1, 1, 1, 1, 1, 1, 1, 1, 1, 1, 1, 1, 1, 1, 1, 1, 1, 1, 1, 1, 1, 1, 1, 1, 1, 1, 1, 1])
_uv = me_barrel.uv_layers.new(name='UVMap')
_uv.uv.foreach_set('vector', [0.8108, 0.148, 0.8108, 0.1221, 0.8143, 0.1217, 0.8143, 0.1483, 0.5801, 0.0512, 0.5659, 0.07273, 0.5628, 0.07106, 0.5774, 0.04895, 0.5561, 0.1734, 0.5659, 0.1973, 0.5628, 0.199, 0.5527, 0.1744, 0.8059, 0.1734, 0.8108, 0.148, 0.8143, 0.1483, 0.8092, 0.1744, 0.5982, 0.03289, 0.5801, 0.0512, 0.5774, 0.04895, 0.596, 0.03014, 0.5511, 0.148, 0.5561, 0.1734, 0.5527, 0.1744, 0.5476, 0.1483, 0.7961, 0.1973, 0.8059, 0.1734, 0.8092, 0.1744, 0.7992, 0.199, 0.6195, 0.0185, 0.5982, 0.03289, 0.596, 0.03014, 0.6178, 0.01537, 0.7819, 0.2188, 0.7961, 0.1973, 0.7992, 0.199, 0.7846, 0.2211, 0.6431, 0.008585, 0.6195, 0.0185, 0.6178, 0.01537, 0.6421, 0.005188, 0.7638, 0.2371, 0.7819, 0.2188, 0.7846, 0.2211, 0.766, 0.2399, 0.6682, 0.003533, 0.6431, 0.008585, 0.6421, 0.005188, 0.6678, 1.575e-08, 0.7425, 0.2515, 0.7638, 0.2371, 0.766, 0.2399, 0.7441, 0.2547, 0.6938, 0.003533, 0.6682, 0.003533, 0.6678, 1.575e-08, 0.6941, 0.0, 0.7189, 0.2614, 0.7425, 0.2515, 0.7441, 0.2547, 0.7199, 0.2648, 0.7189, 0.008585, 0.6938, 0.003533, 0.6941, 0.0, 0.7199, 0.005188, 0.6938, 0.2665, 0.7189, 0.2614, 0.7199, 0.2648, 0.6941, 0.27, 0.7425, 0.0185, 0.7189, 0.008585, 0.7199, 0.005188, 0.7441, 0.01537, 0.6682, 0.2665, 0.6938, 0.2665, 0.6941, 0.27, 0.6678, 0.27, 0.7638, 0.03289, 0.7425, 0.0185, 0.7441, 0.01537, 0.766, 0.03014, 0.6431, 0.2614, 0.6682, 0.2665, 0.6678, 0.27, 0.6421, 0.2648, 0.7819, 0.0512, 0.7638, 0.03289, 0.766, 0.03014, 0.7846, 0.04895, 0.6195, 0.2515, 0.6431, 0.2614, 0.6421, 0.2648, 0.6178, 0.2547, 0.7961, 0.07273, 0.7819, 0.0512, 0.7846, 0.04895, 0.7992, 0.07106, 0.5511, 0.1221, 0.5511, 0.148, 0.5476, 0.1483, 0.5476, 0.1217, 0.5982, 0.2371, 0.6195, 0.2515, 0.6178, 0.2547, 0.596, 0.2399, 0.8059, 0.09666, 0.7961, 0.07273, 0.7992, 0.07106, 0.8092, 0.09563, 0.5561, 0.09666, 0.5511, 0.1221, 0.5476, 0.1217, 0.5527, 0.09563, 0.5801, 0.2188, 0.5982, 0.2371, 0.596, 0.2399, 0.5774, 0.2211, 0.8108, 0.1221, 0.8059, 0.09666, 0.8092, 0.09563, 0.8143, 0.1217, 0.5659, 0.07273, 0.5561, 0.09666, 0.5527, 0.09563, 0.5628, 0.07106, 0.5659, 0.1973, 0.5801, 0.2188, 0.5774, 0.2211, 0.5628, 0.199, 0.9753, 0.6717, 0.9599, 0.6717, 0.9599, 0.6446, 0.9753, 0.6446, 0.2574, 0.6981, 0.1703, 0.6981, 0.1703, 0.6727, 0.2574, 0.6727, 0.2574, 0.722, 0.1703, 0.722, 0.1703, 0.6981, 0.2574, 0.6981, 0.2574, 0.7436, 0.1703, 0.7436, 0.1703, 0.722, 0.2574, 0.722, 0.2574, 0.7619, 0.1703, 0.7619, 0.1703, 0.7436, 0.2574, 0.7436, 0.9014, 0.3767, 0.8143, 0.3767, 0.8143, 0.3584, 0.9014, 0.3584, 0.9014, 0.3982, 0.8143, 0.3982, 0.8143, 0.3767, 0.9014, 0.3767, 0.9014, 0.4221, 0.8143, 0.4221, 0.8143, 0.3982, 0.9014, 0.3982, 0.9014, 0.4475, 0.8143, 0.4475, 0.8143, 0.4221, 0.9014, 0.4221, 0.9014, 0.4734, 0.8143, 0.4734, 0.8143, 0.4475, 0.9014, 0.4475, 0.9014, 0.4988, 0.8143, 0.4988, 0.8143, 0.4734, 0.9014, 0.4734, 0.9014, 0.5228, 0.8143, 0.5228, 0.8143, 0.4988, 0.9014, 0.4988, 0.9014, 0.5443, 0.8143, 0.5443, 0.8143, 0.5228, 0.9014, 0.5228, 0.9022, 0.7586, 0.8152, 0.7586, 0.8152, 0.7371, 0.9022, 0.7371, 0.9022, 0.7825, 0.8152, 0.7825, 0.8152, 0.7586, 0.9022, 0.7586, 0.9022, 0.8079, 0.8152, 0.8079, 0.8152, 0.7825, 0.9022, 0.7825, 0.9022, 0.8338, 0.8152, 0.8338, 0.8152, 0.8079, 0.9022, 0.8079, 0.9022, 0.8592, 0.8152, 0.8592, 0.8152, 0.8338, 0.9022, 0.8338, 0.9022, 0.8832, 0.8152, 0.8832, 0.8152, 0.8592, 0.9022, 0.8592, 0.9022, 0.9047, 0.8152, 0.9047, 0.8152, 0.8832, 0.9022, 0.8832, 0.8152, 0.7155, 0.9022, 0.7155, 0.9022, 0.7371, 0.8152, 0.7371, 0.8152, 0.6916, 0.9022, 0.6916, 0.9022, 0.7155, 0.8152, 0.7155, 0.8152, 0.6662, 0.9022, 0.6662, 0.9022, 0.6916, 0.8152, 0.6916, 0.8152, 0.6403, 0.9022, 0.6403, 0.9022, 0.6662, 0.8152, 0.6662, 0.8152, 0.6149, 0.9022, 0.6149, 0.9022, 0.6403, 0.8152, 0.6403, 0.8152, 0.591, 0.9022, 0.591, 0.9022, 0.6149, 0.8152, 0.6149, 0.8152, 0.5694, 0.9022, 0.5694, 0.9022, 0.591, 0.8152, 0.591, 0.8152, 0.5511, 0.9022, 0.5511, 0.9022, 0.5694, 0.8152, 0.5694, 0.2574, 0.576, 0.1703, 0.576, 0.1703, 0.5576, 0.2574, 0.5576, 0.2574, 0.5975, 0.1703, 0.5975, 0.1703, 0.576, 0.2574, 0.576, 0.2574, 0.6214, 0.1703, 0.6214, 0.1703, 0.5975, 0.2574, 0.5975, 0.2574, 0.6468, 0.1703, 0.6468, 0.1703, 0.6214, 0.2574, 0.6214, 0.2574, 0.6727, 0.1703, 0.6727, 0.1703, 0.6468, 0.2574, 0.6468, 0.5352, 0.6494, 0.5254, 0.6255, 0.5299, 0.623, 0.5401, 0.6479, 0.2855, 0.6494, 0.2805, 0.6748, 0.2754, 0.6743, 0.2806, 0.6479, 0.3095, 0.7715, 0.3276, 0.7899, 0.3243, 0.7938, 0.3055, 0.7748, 0.5402, 0.6748, 0.5352, 0.6494, 0.5401, 0.6479, 0.5453, 0.6743, 0.2953, 0.6255, 0.2855, 0.6494, 0.2806, 0.6479, 0.2908, 0.623, 0.2953, 0.75, 0.3095, 0.7715, 0.3055, 0.7748, 0.2908, 0.7524, 0.5402, 0.7007, 0.5402, 0.6748, 0.5453, 0.6743, 0.5453, 0.7012, 0.3095, 0.6039, 0.2953, 0.6255, 0.2908, 0.623, 0.3055, 0.6007, 0.2855, 0.7261, 0.2953, 0.75, 0.2908, 0.7524, 0.2806, 0.7276, 0.5352, 0.7261, 0.5402, 0.7007, 0.5453, 0.7012, 0.5401, 0.7276, 0.3276, 0.5856, 0.3095, 0.6039, 0.3055, 0.6007, 0.3243, 0.5816, 0.2805, 0.7007, 0.2855, 0.7261, 0.2806, 0.7276, 0.2754, 0.7012, 0.5254, 0.75, 0.5352, 0.7261, 0.5401, 0.7276, 0.5299, 0.7524, 0.3488, 0.5712, 0.3276, 0.5856, 0.3243, 0.5816, 0.3464, 0.5667, 0.2805, 0.6748, 0.2805, 0.7007, 0.2754, 0.7012, 0.2754, 0.6743, 0.5112, 0.7715, 0.5254, 0.75, 0.5299, 0.7524, 0.5152, 0.7748, 0.3725, 0.5613, 0.3488, 0.5712, 0.3464, 0.5667, 0.371, 0.5564, 0.4931, 0.7899, 0.5112, 0.7715, 0.5152, 0.7748, 0.4964, 0.7938, 0.3976, 0.5563, 0.3725, 0.5613, 0.371, 0.5564, 0.3971, 0.5511, 0.4719, 0.8042, 0.4931, 0.7899, 0.4964, 0.7938, 0.4743, 0.8088, 0.4231, 0.5563, 0.3976, 0.5563, 0.3971, 0.5511, 0.4236, 0.5511, 0.4482, 0.8142, 0.4719, 0.8042, 0.4743, 0.8088, 0.4497, 0.8191, 0.4482, 0.5613, 0.4231, 0.5563, 0.4236, 0.5511, 0.4497, 0.5564, 0.4231, 0.8192, 0.4482, 0.8142, 0.4497, 0.8191, 0.4236, 0.8243, 0.4719, 0.5712, 0.4482, 0.5613, 0.4497, 0.5564, 0.4743, 0.5667, 0.3976, 0.8192, 0.4231, 0.8192, 0.4236, 0.8243, 0.3971, 0.8243, 0.4931, 0.5856, 0.4719, 0.5712, 0.4743, 0.5667, 0.4964, 0.5816, 0.3725, 0.8142, 0.3976, 0.8192, 0.3971, 0.8243, 0.371, 0.8191, 0.5112, 0.6039, 0.4931, 0.5856, 0.4964, 0.5816, 0.5152, 0.6007, 0.3488, 0.8042, 0.3725, 0.8142, 0.371, 0.8191, 0.3464, 0.8088, 0.5254, 0.6255, 0.5112, 0.6039, 0.5152, 0.6007, 0.5299, 0.623, 0.3276, 0.7899, 0.3488, 0.8042, 0.3464, 0.8088, 0.3243, 0.7938, 0.007833, 0.1265, 0.007833, 0.1524, 3.111e-08, 0.1531, 0.0, 0.1257, 0.2626, 0.3799, 0.2528, 0.3559, 0.2597, 0.3522, 0.2701, 0.3776, 0.05492, 0.2415, 0.07619, 0.2559, 0.07248, 0.263, 0.04992, 0.2477, 0.01282, 0.1011, 0.007833, 0.1265, 0.0, 0.1257, 0.005292, 0.09875, 0.2676, 0.4053, 0.2626, 0.3799, 0.2701, 0.3776, 0.2754, 0.4045, 0.03683, 0.2232, 0.05492, 0.2415, 0.04992, 0.2477, 0.03074, 0.2283, 0.02261, 0.07713, 0.01282, 0.1011, 0.005292, 0.09875, 0.01567, 0.07337, 0.2676, 0.4312, 0.2676, 0.4053, 0.2754, 0.4045, 0.2754, 0.432, 0.02261, 0.2017, 0.03683, 0.2232, 0.03074, 0.2283, 0.01567, 0.2054, 0.03683, 0.0556, 0.02261, 0.07713, 0.01567, 0.07337, 0.03074, 0.05054, 0.2626, 0.4566, 0.2676, 0.4312, 0.2754, 0.432, 0.2701, 0.4589, 0.05492, 0.03728, 0.03683, 0.0556, 0.03074, 0.05054, 0.04992, 0.03112, 0.2528, 0.4805, 0.2626, 0.4566, 0.2701, 0.4589, 0.2597, 0.4843, 0.07619, 0.02289, 0.05492, 0.03728, 0.04992, 0.03112, 0.07248, 0.01587, 0.2386, 0.502, 0.2528, 0.4805, 0.2597, 0.4843, 0.2447, 0.5071, 0.09982, 0.01298, 0.07619, 0.02289, 0.07248, 0.01587, 0.09754, 0.005357, 0.2205, 0.5204, 0.2386, 0.502, 0.2447, 0.5071, 0.2255, 0.5265, 0.1249, 0.00793, 0.09982, 0.01298, 0.09754, 0.005357, 0.1241, 1.575e-08, 0.1992, 0.5347, 0.2205, 0.5204, 0.2255, 0.5265, 0.2029, 0.5418, 0.1505, 0.00793, 0.1249, 0.00793, 0.1241, 1.575e-08, 0.1513, 0.0, 0.1756, 0.5447, 0.1992, 0.5347, 0.2029, 0.5418, 0.1779, 0.5523, 0.1756, 0.01298, 0.1505, 0.00793, 0.1513, 0.0, 0.1779, 0.005357, 0.1505, 0.5497, 0.1756, 0.5447, 0.1779, 0.5523, 0.1513, 0.5576, 0.1992, 0.02289, 0.1756, 0.01298, 0.1779, 0.005357, 0.2029, 0.01587, 0.1249, 0.5497, 0.1505, 0.5497, 0.1513, 0.5576, 0.1241, 0.5576, 0.2205, 0.03728, 0.1992, 0.02289, 0.2029, 0.01587, 0.2255, 0.03112, 0.09982, 0.5447, 0.1249, 0.5497, 0.1241, 0.5576, 0.09754, 0.5523, 0.2386, 0.0556, 0.2205, 0.03728, 0.2255, 0.03112, 0.2447, 0.05054, 0.07619, 0.5347, 0.09982, 0.5447, 0.09754, 0.5523, 0.07248, 0.5418, 0.007833, 0.4053, 0.007833, 0.4312, 0.0, 0.432, 0.0, 0.4045, 0.2528, 0.07713, 0.2386, 0.0556, 0.2447, 0.05054, 0.2597, 0.07337, 0.05492, 0.5204, 0.07619, 0.5347, 0.07248, 0.5418, 0.04992, 0.5265, 0.1703, 0.6981, 1.556e-08, 0.6981, 0.0, 0.6727, 0.1703, 0.6727, 0.1703, 0.722, 2.334e-08, 0.722, 1.556e-08, 0.6981, 0.1703, 0.6981, 0.1703, 0.7436, 2.334e-08, 0.7436, 2.334e-08, 0.722, 0.1703, 0.722, 0.1703, 0.7619, 7.779e-09, 0.7619, 2.334e-08, 0.7436, 0.1703, 0.7436, 0.9847, 0.01831, 0.8143, 0.01831, 0.8143, 1.575e-08, 0.9847, 0.0, 0.9847, 0.03985, 0.8143, 0.03985, 0.8143, 0.01831, 0.9847, 0.01831, 0.9847, 0.06378, 0.8143, 0.06378, 0.8143, 0.03985, 0.9847, 0.03985, 0.9847, 0.08918, 0.8143, 0.08918, 0.8143, 0.06378, 0.9847, 0.06378, 0.9847, 0.1151, 0.8143, 0.1151, 0.8143, 0.08918, 0.9847, 0.08918, 0.9847, 0.1405, 0.8143, 0.1405, 0.8143, 0.1151, 0.9847, 0.1151, 0.9847, 0.1644, 0.8143, 0.1644, 0.8143, 0.1405, 0.9847, 0.1405, 0.9847, 0.1859, 0.8143, 0.1859, 0.8143, 0.1644, 0.9847, 0.1644, 0.9586, 0.3584, 0.9586, 0.1859, 0.9799, 0.1859, 0.9799, 0.3584, 0.935, 0.3584, 0.935, 0.1859, 0.9586, 0.1859, 0.9586, 0.3584, 0.9099, 0.3584, 0.9099, 0.1859, 0.935, 0.1859, 0.935, 0.3584, 0.8843, 0.3584, 0.8843, 0.1859, 0.9099, 0.1859, 0.9099, 0.3584, 0.8592, 0.3584, 0.8592, 0.1859, 0.8843, 0.1859, 0.8843, 0.3584, 0.8356, 0.3584, 0.8356, 0.1859, 0.8592, 0.1859, 0.8592, 0.3584, 0.8143, 0.3584, 0.8143, 0.1859, 0.8356, 0.1859, 0.8356, 0.3584, 0.1703, 0.7834, 0.0, 0.7834, 0.0, 0.7619, 0.1703, 0.7619, 0.1703, 0.8074, 1.556e-08, 0.8074, 0.0, 0.7834, 0.1703, 0.7834, 0.1703, 0.8328, 1.556e-08, 0.8328, 1.556e-08, 0.8074, 0.1703, 0.8074, 0.1703, 0.8587, 3.889e-08, 0.8587, 1.556e-08, 0.8328, 0.1703, 0.8328, 0.1703, 0.8841, 3.889e-08, 0.8841, 3.889e-08, 0.8587, 0.1703, 0.8587, 0.1703, 0.908, 3.111e-08, 0.908, 3.889e-08, 0.8841, 0.1703, 0.8841, 0.1703, 0.9295, 5.445e-08, 0.9295, 3.111e-08, 0.908, 0.1703, 0.908, 0.1703, 0.9478, 5.445e-08, 0.9478, 5.445e-08, 0.9295, 0.1703, 0.9295, 0.1703, 0.576, 0.0, 0.576, 0.0, 0.5576, 0.1703, 0.5576, 0.1703, 0.5975, 7.779e-09, 0.5975, 0.0, 0.576, 0.1703, 0.576, 0.1703, 0.6214, 0.0, 0.6214, 7.779e-09, 0.5975, 0.1703, 0.5975, 0.1703, 0.6468, 0.0, 0.6468, 0.0, 0.6214, 0.1703, 0.6214, 0.1703, 0.6727, 0.0, 0.6727, 0.0, 0.6468, 0.1703, 0.6468, 0.2574, 0.877, 0.1996, 0.877, 0.1996, 0.8511, 0.2574, 0.8511, 0.2574, 0.8511, 0.1996, 0.8511, 0.1996, 0.8257, 0.2574, 0.8257, 0.2574, 0.8257, 0.1996, 0.8257, 0.1996, 0.8017, 0.2574, 0.8017, 0.2574, 0.8017, 0.1996, 0.8017, 0.1996, 0.7802, 0.2574, 0.7802, 0.2574, 0.7802, 0.1996, 0.7802, 0.1996, 0.7619, 0.2574, 0.7619, 0.9599, 0.7371, 0.9022, 0.7371, 0.9022, 0.7188, 0.9599, 0.7188, 0.9599, 0.7188, 0.9022, 0.7188, 0.9022, 0.6972, 0.9599, 0.6972, 0.9599, 0.6972, 0.9022, 0.6972, 0.9022, 0.6733, 0.9599, 0.6733, 0.9599, 0.6733, 0.9022, 0.6733, 0.9022, 0.6479, 0.9599, 0.6479, 0.9599, 0.6479, 0.9022, 0.6479, 0.9022, 0.622, 0.9599, 0.622, 0.9599, 0.622, 0.9022, 0.622, 0.9022, 0.5966, 0.9599, 0.5966, 0.9599, 0.5966, 0.9022, 0.5966, 0.9022, 0.5727, 0.9599, 0.5727, 0.9599, 0.5727, 0.9022, 0.5727, 0.9022, 0.5511, 0.9599, 0.5511, 0.9022, 0.7371, 0.9599, 0.7371, 0.9599, 0.7586, 0.9022, 0.7586, 0.9022, 0.7586, 0.9599, 0.7586, 0.9599, 0.7825, 0.9022, 0.7825, 0.9022, 0.7825, 0.9599, 0.7825, 0.9599, 0.8079, 0.9022, 0.8079, 0.9022, 0.8079, 0.9599, 0.8079, 0.9599, 0.8338, 0.9022, 0.8338, 0.9022, 0.8338, 0.9599, 0.8338, 0.9599, 0.8592, 0.9022, 0.8592, 0.9022, 0.8592, 0.9599, 0.8592, 0.9599, 0.8832, 0.9022, 0.8832, 0.9022, 0.8832, 0.9599, 0.8832, 0.9599, 0.9047, 0.9022, 0.9047, 0.9591, 0.5443, 0.9014, 0.5443, 0.9014, 0.5228, 0.9591, 0.5228, 0.9591, 0.5228, 0.9014, 0.5228, 0.9014, 0.4988, 0.9591, 0.4988, 0.9591, 0.4988, 0.9014, 0.4988, 0.9014, 0.4734, 0.9591, 0.4734, 0.9591, 0.4734, 0.9014, 0.4734, 0.9014, 0.4475, 0.9591, 0.4475, 0.9591, 0.4475, 0.9014, 0.4475, 0.9014, 0.4221, 0.9591, 0.4221, 0.9591, 0.4221, 0.9014, 0.4221, 0.9014, 0.3982, 0.9591, 0.3982, 0.9591, 0.3982, 0.9014, 0.3982, 0.9014, 0.3767, 0.9591, 0.3767, 0.9591, 0.3767, 0.9014, 0.3767, 0.9014, 0.3584, 0.9591, 0.3584, 0.2574, 0.9661, 0.1996, 0.9661, 0.1996, 0.9478, 0.2574, 0.9478, 0.2574, 0.9478, 0.1996, 0.9478, 0.1996, 0.9263, 0.2574, 0.9263, 0.2574, 0.9263, 0.1996, 0.9263, 0.1996, 0.9024, 0.2574, 0.9024, 0.2574, 0.9024, 0.1996, 0.9024, 0.1996, 0.877, 0.2574, 0.877, 0.473, 0.2543, 0.4943, 0.2399, 0.4983, 0.2448, 0.476, 0.2599, 0.5414, 0.1248, 0.5364, 0.09943, 0.5424, 0.09759, 0.5476, 0.1242, 0.5266, 0.3511, 0.5124, 0.3295, 0.5172, 0.3255, 0.5321, 0.3481, 0.4943, 0.2399, 0.5124, 0.2216, 0.5172, 0.2256, 0.4983, 0.2448, 0.5364, 0.09943, 0.5266, 0.0755, 0.5321, 0.07252, 0.5424, 0.09759, 0.5364, 0.375, 0.5266, 0.3511, 0.5321, 0.3481, 0.5424, 0.3732, 0.5124, 0.2216, 0.5266, 0.2001, 0.5321, 0.203, 0.5172, 0.2256, 0.5266, 0.0755, 0.5124, 0.05397, 0.5172, 0.04995, 0.5321, 0.07252, 0.5414, 0.4004, 0.5364, 0.375, 0.5424, 0.3732, 0.5476, 0.3998, 0.5266, 0.2001, 0.5364, 0.1761, 0.5424, 0.178, 0.5321, 0.203, 0.5124, 0.05397, 0.4943, 0.03565, 0.4983, 0.03076, 0.5172, 0.04995, 0.5414, 0.4263, 0.5414, 0.4004, 0.5476, 0.3998, 0.5476, 0.4269, 0.5364, 0.1761, 0.5414, 0.1507, 0.5476, 0.1514, 0.5424, 0.178, 0.4943, 0.03565, 0.473, 0.02127, 0.476, 0.01568, 0.4983, 0.03076, 0.5364, 0.4517, 0.5414, 0.4263, 0.5476, 0.4269, 0.5424, 0.4535, 0.5414, 0.1507, 0.5414, 0.1248, 0.5476, 0.1242, 0.5476, 0.1514, 0.473, 0.02127, 0.4494, 0.01135, 0.4512, 0.005295, 0.476, 0.01568, 0.5266, 0.4756, 0.5364, 0.4517, 0.5424, 0.4535, 0.5321, 0.4786, 0.4494, 0.01135, 0.4243, 0.006302, 0.4249, 3.15e-08, 0.4512, 0.005295, 0.5124, 0.4972, 0.5266, 0.4756, 0.5321, 0.4786, 0.5172, 0.5012, 0.4243, 0.006302, 0.3987, 0.006301, 0.3981, 0.0, 0.4249, 3.15e-08, 0.4943, 0.5155, 0.5124, 0.4972, 0.5172, 0.5012, 0.4983, 0.5204, 0.3987, 0.006301, 0.3736, 0.01135, 0.3718, 0.005295, 0.3981, 0.0, 0.473, 0.5299, 0.4943, 0.5155, 0.4983, 0.5204, 0.476, 0.5354, 0.3736, 0.01135, 0.35, 0.02127, 0.347, 0.01568, 0.3718, 0.005295, 0.4494, 0.5398, 0.473, 0.5299, 0.476, 0.5354, 0.4512, 0.5458, 0.35, 0.02127, 0.3287, 0.03565, 0.3248, 0.03076, 0.347, 0.01568, 0.4243, 0.5448, 0.4494, 0.5398, 0.4512, 0.5458, 0.4249, 0.5511, 0.3287, 0.03565, 0.3106, 0.05397, 0.3058, 0.04995, 0.3248, 0.03076, 0.3987, 0.5448, 0.4243, 0.5448, 0.4249, 0.5511, 0.3981, 0.5511, 0.3106, 0.05397, 0.2964, 0.0755, 0.2909, 0.07252, 0.3058, 0.04995, 0.3736, 0.5398, 0.3987, 0.5448, 0.3981, 0.5511, 0.3718, 0.5458, 0.2744, 0.6797, 0.2574, 0.6797, 0.2574, 0.6522, 0.2744, 0.6522, 0.2744, 0.6522, 0.2574, 0.6522, 0.2574, 0.6253, 0.2744, 0.6253, 0.2744, 0.6253, 0.2574, 0.6253, 0.2574, 0.5999, 0.2744, 0.5999, 0.2744, 0.5999, 0.2574, 0.5999, 0.2574, 0.5771, 0.2744, 0.5771, 0.2744, 0.5771, 0.2574, 0.5771, 0.2574, 0.5576, 0.2744, 0.5576, 0.2574, 0.7742, 0.2744, 0.7742, 0.2744, 0.7936, 0.2574, 0.7936, 0.2574, 0.7936, 0.2744, 0.7936, 0.2744, 0.8165, 0.2574, 0.8165, 0.2574, 0.8165, 0.2744, 0.8165, 0.2744, 0.8418, 0.2574, 0.8418, 0.2574, 0.8418, 0.2744, 0.8418, 0.2744, 0.8688, 0.2574, 0.8688, 0.2574, 0.8688, 0.2744, 0.8688, 0.2744, 0.8962, 0.2574, 0.8962, 0.2574, 0.8962, 0.2744, 0.8962, 0.2744, 0.9232, 0.2574, 0.9232, 0.2574, 0.9232, 0.2744, 0.9232, 0.2744, 0.9485, 0.2574, 0.9485, 0.2574, 0.9485, 0.2744, 0.9485, 0.2744, 0.9714, 0.2574, 0.9714, 0.9762, 0.5361, 0.9591, 0.5361, 0.9591, 0.5133, 0.9762, 0.5133, 0.9762, 0.5133, 0.9591, 0.5133, 0.9591, 0.4879, 0.9762, 0.4879, 0.9762, 0.4879, 0.9591, 0.4879, 0.9591, 0.461, 0.9762, 0.461, 0.9762, 0.461, 0.9591, 0.461, 0.9591, 0.4335, 0.9762, 0.4335, 0.9762, 0.4335, 0.9591, 0.4335, 0.9591, 0.4066, 0.9762, 0.4066, 0.9762, 0.4066, 0.9591, 0.4066, 0.9591, 0.3812, 0.9762, 0.3812, 0.9762, 0.3812, 0.9591, 0.3812, 0.9591, 0.3584, 0.9762, 0.3584, 0.1996, 0.959, 0.1826, 0.959, 0.1826, 0.9362, 0.1996, 0.9362, 0.1996, 0.9362, 0.1826, 0.9362, 0.1826, 0.9108, 0.1996, 0.9108, 0.1996, 0.9108, 0.1826, 0.9108, 0.1826, 0.8839, 0.1996, 0.8839, 0.1996, 0.8839, 0.1826, 0.8839, 0.1826, 0.8564, 0.1996, 0.8564, 0.1996, 0.8564, 0.1826, 0.8564, 0.1826, 0.8295, 0.1996, 0.8295, 0.1996, 0.8295, 0.1826, 0.8295, 0.1826, 0.8041, 0.1996, 0.8041, 0.1996, 0.8041, 0.1826, 0.8041, 0.1826, 0.7813, 0.1996, 0.7813, 0.1996, 0.7813, 0.1826, 0.7813, 0.1826, 0.7619, 0.1996, 0.7619, 0.2744, 0.7742, 0.2574, 0.7742, 0.2574, 0.7548, 0.2744, 0.7548, 0.2744, 0.7548, 0.2574, 0.7548, 0.2574, 0.732, 0.2744, 0.732, 0.2744, 0.732, 0.2574, 0.732, 0.2574, 0.7066, 0.2744, 0.7066, 0.2744, 0.7066, 0.2574, 0.7066, 0.2574, 0.6797, 0.2744, 0.6797, 0.07619, 0.2559, 0.09982, 0.2658, 0.09754, 0.2735, 0.07248, 0.263, 0.2528, 0.3559, 0.2386, 0.3344, 0.2447, 0.3294, 0.2597, 0.3522, 0.007833, 0.1524, 0.01282, 0.1778, 0.005292, 0.1801, 3.111e-08, 0.1531, 0.09982, 0.2658, 0.1249, 0.2709, 0.1241, 0.2788, 0.09754, 0.2735, 0.2386, 0.3344, 0.2205, 0.3161, 0.2255, 0.3099, 0.2447, 0.3294, 0.01282, 0.1778, 0.02261, 0.2017, 0.01567, 0.2054, 0.005292, 0.1801, 0.1249, 0.2709, 0.1505, 0.2709, 0.1513, 0.2788, 0.1241, 0.2788, 0.2205, 0.3161, 0.1992, 0.3017, 0.2029, 0.2947, 0.2255, 0.3099, 0.1505, 0.2709, 0.1756, 0.2658, 0.1779, 0.2735, 0.1513, 0.2788, 0.1992, 0.3017, 0.1756, 0.2918, 0.1779, 0.2842, 0.2029, 0.2947, 0.1756, 0.2658, 0.1992, 0.2559, 0.2029, 0.263, 0.1779, 0.2735, 0.1756, 0.2918, 0.1505, 0.2867, 0.1513, 0.2788, 0.1779, 0.2842, 0.1992, 0.2559, 0.2205, 0.2415, 0.2255, 0.2477, 0.2029, 0.263, 0.1505, 0.2867, 0.1249, 0.2867, 0.1241, 0.2788, 0.1513, 0.2788, 0.2205, 0.2415, 0.2386, 0.2232, 0.2447, 0.2283, 0.2255, 0.2477, 0.1249, 0.2867, 0.09982, 0.2918, 0.09754, 0.2842, 0.1241, 0.2788, 0.2386, 0.2232, 0.2528, 0.2017, 0.2597, 0.2054, 0.2447, 0.2283, 0.09982, 0.2918, 0.07619, 0.3017, 0.07248, 0.2947, 0.09754, 0.2842, 0.2528, 0.2017, 0.2626, 0.1778, 0.2701, 0.1801, 0.2597, 0.2054, 0.07619, 0.3017, 0.05492, 0.3161, 0.04992, 0.3099, 0.07248, 0.2947, 0.007833, 0.4312, 0.01282, 0.4566, 0.005292, 0.4589, 0.0, 0.432, 0.2626, 0.1778, 0.2676, 0.1524, 0.2754, 0.1531, 0.2701, 0.1801, 0.05492, 0.3161, 0.03683, 0.3344, 0.03074, 0.3294, 0.04992, 0.3099, 0.01282, 0.4566, 0.02261, 0.4805, 0.01567, 0.4843, 0.005292, 0.4589, 0.2676, 0.1524, 0.2676, 0.1265, 0.2754, 0.1257, 0.2754, 0.1531, 0.03683, 0.3344, 0.02261, 0.3559, 0.01567, 0.3522, 0.03074, 0.3294, 0.02261, 0.4805, 0.03683, 0.502, 0.03074, 0.5071, 0.01567, 0.4843, 0.2676, 0.1265, 0.2626, 0.1011, 0.2701, 0.09875, 0.2754, 0.1257, 0.02261, 0.3559, 0.01282, 0.3799, 0.005292, 0.3776, 0.01567, 0.3522, 0.03683, 0.502, 0.05492, 0.5204, 0.04992, 0.5265, 0.03074, 0.5071, 0.2626, 0.1011, 0.2528, 0.07713, 0.2597, 0.07337, 0.2701, 0.09875, 0.01282, 0.3799, 0.007833, 0.4053, 0.0, 0.4045, 0.005292, 0.3776, 0.787, 0.7713, 0.7684, 0.7907, 0.7464, 0.8062, 0.7219, 0.8172, 0.6958, 0.8231, 0.669, 0.8239, 0.6427, 0.8194, 0.6179, 0.8099, 0.5954, 0.7956, 0.5762, 0.7773, 0.561, 0.7554, 0.5504, 0.731, 0.5447, 0.7049, 0.5443, 0.6782, 0.5491, 0.6518, 0.5589, 0.6268, 0.5734, 0.6042, 0.592, 0.5847, 0.614, 0.5692, 0.6385, 0.5583, 0.6647, 0.5524, 0.6914, 0.5516, 0.7177, 0.5561, 0.7426, 0.5656, 0.7651, 0.5798, 0.7843, 0.5982, 0.7995, 0.62, 0.8101, 0.6444, 0.8157, 0.6705, 0.8162, 0.6973, 0.8114, 0.7236, 0.8015, 0.7486, 0.9872, 0.4297, 0.9965, 0.4297, 0.9965, 0.4566, 0.9872, 0.4566, 0.9872, 0.4566, 0.9965, 0.4566, 0.9965, 0.483, 0.9872, 0.483, 0.9872, 0.483, 0.9965, 0.483, 0.9965, 0.5079, 0.9872, 0.5079, 0.9872, 0.5079, 0.9965, 0.5079, 0.9965, 0.5303, 0.9872, 0.5303, 0.9872, 0.5303, 0.9965, 0.5303, 0.9965, 0.5493, 0.9872, 0.5493, 1.0, 0.9392, 0.9907, 0.9392, 0.9907, 0.9201, 1.0, 0.9201, 1.0, 0.9201, 0.9907, 0.9201, 0.9907, 0.8978, 1.0, 0.8978, 1.0, 0.8978, 0.9907, 0.8978, 0.9907, 0.8729, 1.0, 0.8729, 1.0, 0.8729, 0.9907, 0.8729, 0.9907, 0.8465, 1.0, 0.8465, 1.0, 0.8465, 0.9907, 0.8465, 0.9907, 0.8196, 1.0, 0.8196, 1.0, 0.8196, 0.9907, 0.8196, 0.9907, 0.7932, 1.0, 0.7932, 1.0, 0.7932, 0.9907, 0.7932, 0.9907, 0.7684, 1.0, 0.7684, 1.0, 0.7684, 0.9907, 0.7684, 0.9907, 0.746, 1.0, 0.746, 0.3112, 0.9985, 0.3019, 0.9985, 0.3019, 0.9761, 0.3112, 0.9761, 0.3112, 0.9761, 0.3019, 0.9761, 0.3019, 0.9513, 0.3112, 0.9513, 0.3112, 0.9513, 0.3019, 0.9513, 0.3019, 0.9249, 0.3112, 0.9249, 0.3112, 0.9249, 0.3019, 0.9249, 0.3019, 0.898, 0.3112, 0.898, 0.3112, 0.898, 0.3019, 0.898, 0.3019, 0.8716, 0.3112, 0.8716, 0.3112, 0.8716, 0.3019, 0.8716, 0.3019, 0.8467, 0.3112, 0.8467, 0.3112, 0.8467, 0.3019, 0.8467, 0.3019, 0.8243, 0.3112, 0.8243, 0.9907, 0.5511, 1.0, 0.5511, 1.0, 0.5735, 0.9907, 0.5735, 0.9907, 0.5735, 1.0, 0.5735, 1.0, 0.5984, 0.9907, 0.5984, 0.9907, 0.5984, 1.0, 0.5984, 1.0, 0.6248, 0.9907, 0.6248, 0.9907, 0.6248, 1.0, 0.6248, 1.0, 0.6517, 0.9907, 0.6517, 0.9907, 0.6517, 1.0, 0.6517, 1.0, 0.6781, 0.9907, 0.6781, 0.9907, 0.6781, 1.0, 0.6781, 1.0, 0.7029, 0.9907, 0.7029, 0.9907, 0.7029, 1.0, 0.7029, 1.0, 0.7253, 0.9907, 0.7253, 0.9907, 0.7253, 1.0, 0.7253, 1.0, 0.7443, 0.9907, 0.7443, 0.9872, 0.3371, 0.9965, 0.3371, 0.9965, 0.3561, 0.9872, 0.3561, 0.9872, 0.3561, 0.9965, 0.3561, 0.9965, 0.3785, 0.9872, 0.3785, 0.9872, 0.3785, 0.9965, 0.3785, 0.9965, 0.4033, 0.9872, 0.4033, 0.9872, 0.4033, 0.9965, 0.4033, 0.9965, 0.4297, 0.9872, 0.4297, 0.9753, 0.6446, 0.9599, 0.6446, 0.9599, 0.618, 0.9753, 0.618, 0.9753, 0.618, 0.9599, 0.618, 0.9599, 0.5929, 0.9753, 0.5929, 0.9753, 0.5929, 0.9599, 0.5929, 0.9599, 0.5703, 0.9753, 0.5703, 0.9753, 0.5703, 0.9599, 0.5703, 0.9599, 0.5511, 0.9753, 0.5511, 0.9753, 0.96, 0.9599, 0.96, 0.9599, 0.9408, 0.9753, 0.9408, 0.9753, 0.9408, 0.9599, 0.9408, 0.9599, 0.9183, 0.9753, 0.9183, 0.9753, 0.9183, 0.9599, 0.9183, 0.9599, 0.8932, 0.9753, 0.8932, 0.9753, 0.8932, 0.9599, 0.8932, 0.9599, 0.8666, 0.9753, 0.8666, 0.9753, 0.8666, 0.9599, 0.8666, 0.9599, 0.8394, 0.9753, 0.8394, 0.9753, 0.8394, 0.9599, 0.8394, 0.9599, 0.8128, 0.9753, 0.8128, 0.9753, 0.8128, 0.9599, 0.8128, 0.9599, 0.7877, 0.9753, 0.7877, 0.9753, 0.7877, 0.9599, 0.7877, 0.9599, 0.7652, 0.9753, 0.7652, 0.2908, 1.0, 0.2754, 1.0, 0.2754, 0.9774, 0.2908, 0.9774, 0.2908, 0.9774, 0.2754, 0.9774, 0.2754, 0.9524, 0.2908, 0.9524, 0.2908, 0.9524, 0.2754, 0.9524, 0.2754, 0.9257, 0.2908, 0.9257, 0.2908, 0.9257, 0.2754, 0.9257, 0.2754, 0.8986, 0.2908, 0.8986, 0.2908, 0.8986, 0.2754, 0.8986, 0.2754, 0.872, 0.2908, 0.872, 0.2908, 0.872, 0.2754, 0.872, 0.2754, 0.8469, 0.2908, 0.8469, 0.2908, 0.8469, 0.2754, 0.8469, 0.2754, 0.8243, 0.2908, 0.8243, 0.9907, 0.746, 0.9753, 0.746, 0.9753, 0.7234, 0.9907, 0.7234, 0.9907, 0.7234, 0.9753, 0.7234, 0.9753, 0.6983, 0.9907, 0.6983, 0.9907, 0.6983, 0.9753, 0.6983, 0.9753, 0.6717, 0.9907, 0.6717, 0.9907, 0.6717, 0.9753, 0.6717, 0.9753, 0.6446, 0.9907, 0.6446, 0.9907, 0.6446, 0.9753, 0.6446, 0.9753, 0.618, 0.9907, 0.618, 0.9907, 0.618, 0.9753, 0.618, 0.9753, 0.5929, 0.9907, 0.5929, 0.9907, 0.5929, 0.9753, 0.5929, 0.9753, 0.5703, 0.9907, 0.5703, 0.9907, 0.5703, 0.9753, 0.5703, 0.9753, 0.5511, 0.9907, 0.5511, 0.9753, 0.7652, 0.9599, 0.7652, 0.9599, 0.746, 0.9753, 0.746, 0.9753, 0.746, 0.9599, 0.746, 0.9599, 0.7234, 0.9753, 0.7234, 0.9753, 0.7234, 0.9599, 0.7234, 0.9599, 0.6983, 0.9753, 0.6983, 0.9753, 0.6983, 0.9599, 0.6983, 0.9599, 0.6717, 0.9753, 0.6717, 0.5124, 0.3295, 0.4943, 0.3112, 0.4983, 0.3063, 0.5172, 0.3255, 0.4494, 0.2642, 0.473, 0.2543, 0.476, 0.2599, 0.4512, 0.2703, 0.4943, 0.3112, 0.473, 0.2968, 0.476, 0.2912, 0.4983, 0.3063, 0.4243, 0.2693, 0.4494, 0.2642, 0.4512, 0.2703, 0.4249, 0.2756, 0.473, 0.2968, 0.4494, 0.2869, 0.4512, 0.2809, 0.476, 0.2912, 0.3987, 0.2693, 0.4243, 0.2693, 0.4249, 0.2756, 0.3981, 0.2756, 0.4494, 0.2869, 0.4243, 0.2819, 0.4249, 0.2756, 0.4512, 0.2809, 0.3736, 0.2642, 0.3987, 0.2693, 0.3981, 0.2756, 0.3718, 0.2703, 0.4243, 0.2819, 0.3987, 0.2819, 0.3981, 0.2756, 0.4249, 0.2756, 0.35, 0.2543, 0.3736, 0.2642, 0.3718, 0.2703, 0.347, 0.2599, 0.3987, 0.2819, 0.3736, 0.2869, 0.3718, 0.2809, 0.3981, 0.2756, 0.3287, 0.2399, 0.35, 0.2543, 0.347, 0.2599, 0.3248, 0.2448, 0.3736, 0.2869, 0.35, 0.2968, 0.347, 0.2912, 0.3718, 0.2809, 0.2816, 0.4004, 0.2816, 0.4263, 0.2754, 0.4269, 0.2754, 0.3998, 0.3106, 0.2216, 0.3287, 0.2399, 0.3248, 0.2448, 0.3058, 0.2256, 0.35, 0.2968, 0.3287, 0.3112, 0.3248, 0.3063, 0.347, 0.2912, 0.2816, 0.4263, 0.2866, 0.4517, 0.2806, 0.4535, 0.2754, 0.4269, 0.2964, 0.2001, 0.3106, 0.2216, 0.3058, 0.2256, 0.2909, 0.203, 0.3287, 0.3112, 0.3106, 0.3295, 0.3058, 0.3255, 0.3248, 0.3063, 0.2866, 0.4517, 0.2964, 0.4756, 0.2909, 0.4786, 0.2806, 0.4535, 0.2866, 0.1761, 0.2964, 0.2001, 0.2909, 0.203, 0.2806, 0.178, 0.3106, 0.3295, 0.2964, 0.3511, 0.2909, 0.3481, 0.3058, 0.3255, 0.2964, 0.4756, 0.3106, 0.4972, 0.3058, 0.5012, 0.2909, 0.4786, 0.2816, 0.1507, 0.2866, 0.1761, 0.2806, 0.178, 0.2754, 0.1514, 0.2964, 0.3511, 0.2866, 0.375, 0.2806, 0.3732, 0.2909, 0.3481, 0.3106, 0.4972, 0.3287, 0.5155, 0.3248, 0.5204, 0.3058, 0.5012, 0.2816, 0.1248, 0.2816, 0.1507, 0.2754, 0.1514, 0.2754, 0.1242, 0.2866, 0.375, 0.2816, 0.4004, 0.2754, 0.3998, 0.2806, 0.3732, 0.3287, 0.5155, 0.35, 0.5299, 0.347, 0.5354, 0.3248, 0.5204, 0.2866, 0.09943, 0.2816, 0.1248, 0.2754, 0.1242, 0.2806, 0.09759, 0.35, 0.5299, 0.3736, 0.5398, 0.3718, 0.5458, 0.347, 0.5354, 0.2964, 0.0755, 0.2866, 0.09943, 0.2806, 0.09759, 0.2909, 0.07252, 0.1715, 0.8535, 0.1826, 0.8535, 0.1826, 0.8801, 0.1715, 0.8801, 0.1715, 0.8801, 0.1826, 0.8801, 0.1826, 0.9061, 0.1715, 0.9061, 0.1715, 0.9061, 0.1826, 0.9061, 0.1826, 0.9307, 0.1715, 0.9307, 0.1715, 0.9307, 0.1826, 0.9307, 0.1826, 0.9528, 0.1715, 0.9528, 0.1715, 0.9528, 0.1826, 0.9528, 0.1826, 0.9716, 0.1715, 0.9716, 0.9847, 0.0, 0.9957, 0.0, 0.9957, 0.01881, 0.9847, 0.01881, 0.9847, 0.01881, 0.9957, 0.01881, 0.9957, 0.04092, 0.9847, 0.04092, 0.9847, 0.04092, 0.9957, 0.04092, 0.9957, 0.06549, 0.9847, 0.06549, 0.9847, 0.06549, 0.9957, 0.06549, 0.9957, 0.09157, 0.9847, 0.09157, 0.9847, 0.09157, 0.9957, 0.09157, 0.9957, 0.1182, 0.9847, 0.1182, 0.9847, 0.1182, 0.9957, 0.1182, 0.9957, 0.1443, 0.9847, 0.1443, 0.9847, 0.1443, 0.9957, 0.1443, 0.9957, 0.1688, 0.9847, 0.1688, 0.9847, 0.1688, 0.9957, 0.1688, 0.9957, 0.1909, 0.9847, 0.1909, 0.2908, 0.8243, 0.3019, 0.8243, 0.3019, 0.8465, 0.2908, 0.8465, 0.2908, 0.8465, 0.3019, 0.8465, 0.3019, 0.871, 0.2908, 0.871, 0.2908, 0.871, 0.3019, 0.871, 0.3019, 0.8971, 0.2908, 0.8971, 0.2908, 0.8971, 0.3019, 0.8971, 0.3019, 0.9237, 0.2908, 0.9237, 0.2908, 0.9237, 0.3019, 0.9237, 0.3019, 0.9498, 0.2908, 0.9498, 0.2908, 0.9498, 0.3019, 0.9498, 0.3019, 0.9744, 0.2908, 0.9744, 0.2908, 0.9744, 0.3019, 0.9744, 0.3019, 0.9965, 0.2908, 0.9965, 0.9872, 0.5493, 0.9762, 0.5493, 0.9762, 0.5272, 0.9872, 0.5272, 0.9872, 0.5272, 0.9762, 0.5272, 0.9762, 0.5026, 0.9872, 0.5026, 0.9872, 0.5026, 0.9762, 0.5026, 0.9762, 0.4765, 0.9872, 0.4765, 0.9872, 0.4765, 0.9762, 0.4765, 0.9762, 0.4499, 0.9872, 0.4499, 0.9872, 0.4499, 0.9762, 0.4499, 0.9762, 0.4239, 0.9872, 0.4239, 0.9872, 0.4239, 0.9762, 0.4239, 0.9762, 0.3993, 0.9872, 0.3993, 0.9872, 0.3993, 0.9762, 0.3993, 0.9762, 0.3772, 0.9872, 0.3772, 0.9872, 0.3772, 0.9762, 0.3772, 0.9762, 0.3584, 0.9872, 0.3584, 0.1715, 0.7619, 0.1826, 0.7619, 0.1826, 0.7807, 0.1715, 0.7807, 0.1715, 0.7807, 0.1826, 0.7807, 0.1826, 0.8028, 0.1715, 0.8028, 0.5476, 0.4239, 0.5476, 0.3973, 0.5527, 0.3712, 0.5628, 0.3466, 0.5774, 0.3245, 0.596, 0.3057, 0.6178, 0.2909, 0.6421, 0.2808, 0.6678, 0.2756, 0.6941, 0.2756, 0.7199, 0.2808, 0.7441, 0.2909, 0.766, 0.3057, 0.7846, 0.3245, 0.7992, 0.3466, 0.8092, 0.3712, 0.8143, 0.3973, 0.8143, 0.4239, 0.8092, 0.45, 0.7992, 0.4745, 0.7846, 0.4966, 0.766, 0.5154, 0.7441, 0.5302, 0.7199, 0.5404, 0.6941, 0.5456, 0.6678, 0.5456, 0.6421, 0.5404, 0.6178, 0.5302, 0.596, 0.5154, 0.5774, 0.4966, 0.5628, 0.4745, 0.5527, 0.45, 0.1715, 0.8028, 0.1826, 0.8028, 0.1826, 0.8274, 0.1715, 0.8274, 0.1715, 0.8274, 0.1826, 0.8274, 0.1826, 0.8535, 0.1715, 0.8535])
me_barrel.materials.append(None)
me_barrel.materials.append(mat_barrelmaterial)
me_barrel.use_remesh_fix_poles = True
me_barrel.use_remesh_preserve_attributes = False
me_barrel.use_mirror_vertex_groups = False
me_barrel.update()

# ---- objects
ob_barrel = bpy.data.objects.new('Barrel', me_barrel)

# ---- transforms, parenting, visibility, modifiers, constraints
ob_barrel.location = (0.0, 0.0, 0.0)
ob_barrel.lineart.crease_threshold = 0.0

# ---- collection membership
col_collection.objects.link(ob_barrel)

# ---- scene / render settings (as saved in the file)
scene.frame_start = 1; scene.frame_end = 250; scene.frame_set(1)
scene.render.engine = 'BLENDER_EEVEE_NEXT'
scene.cycles.use_denoising = False
scene.cycles.samples = 128
scene.cycles.sampling_pattern = 'TABULATED_SOBOL'
scene.cycles.use_adaptive_sampling = False
scene.cycles.use_light_tree = False
scene.view_settings.view_transform = 'Filmic'
bpy.context.view_layer.update()

# ---- added for rendering (the .blend has no active camera and no usable light): camera, sun
cam_auto = bpy.data.cameras.new('AutoCamera')
cam_auto.lens = 50.0
cam_auto.sensor_width = 36.0
cam_auto.clip_end = 1000.0
ob_auto_camera = bpy.data.objects.new('AutoCamera', cam_auto)
scene.collection.objects.link(ob_auto_camera)
ob_auto_camera.location = (0.949616, -1.13954, 1.10639)
ob_auto_camera.rotation_euler = (1.09748, -7.21219e-08, 0.694738)
scene.camera = ob_auto_camera
light_auto_sun = bpy.data.lights.new('AutoSun', 'SUN')
light_auto_sun.energy = 3.0
light_auto_sun.angle = 0.0523599
ob_auto_sun = bpy.data.objects.new('AutoSun', light_auto_sun)
scene.collection.objects.link(ob_auto_sun)
ob_auto_sun.rotation_euler = (0.872665, 0.174533, 0.523599)
bpy.context.view_layer.update()
